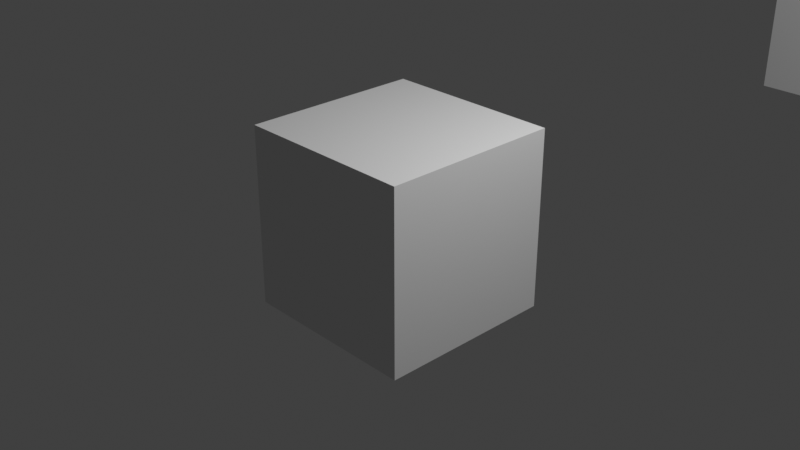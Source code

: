 # Source: cuboid.blend  (saved by Blender 3.5.4; exported with 4.5.12 LTS)
import bpy
from mathutils import Matrix  # noqa: F401  (used for matrix-valued properties, if any)

bpy.ops.wm.read_factory_settings(use_empty=True)
scene = bpy.context.scene
scene.name = 'Scene'

# ---- collections
col_collection = bpy.data.collections.new('Collection'); scene.collection.children.link(col_collection)

# ---- materials (node trees are filled in below, after node groups)
mat_material = bpy.data.materials.new('Material')
mat_material.alpha_threshold = 0.0
mat_material.use_transparent_shadow = False
mat_material.line_color = (0.0, 0.0, 0.0, 1.0)

# ---- node groups
ng_geometry_nodes = bpy.data.node_groups.new('Geometry Nodes', 'GeometryNodeTree')
_s = ng_geometry_nodes.interface.new_socket(name='Geometry', in_out='OUTPUT', socket_type='NodeSocketGeometry')
_s = ng_geometry_nodes.interface.new_socket(name='Geometry', in_out='INPUT', socket_type='NodeSocketGeometry')
ng_geometry_nodes.is_modifier = True
_N = ng_geometry_nodes.nodes; _L = ng_geometry_nodes.links
n0 = _N.new('GeometryNodeStoreNamedAttribute'); n0.name = 'Store Named Attribute'; n0.location = (-47, 4)
n0.data_type = 'FLOAT_VECTOR'
n0.domain = 'CORNER'
n0.inputs[2].default_value = 'uv_map'
n1 = _N.new('NodeGroupOutput'); n1.name = 'Group Output'; n1.location = (200, 0)
n2 = _N.new('GeometryNodeMeshCube'); n2.name = 'Cube'; n2.location = (-72, 4)
n2.inputs[0].default_value = (2.0, 2.0, 2.0)
n2.inputs[1].default_value = 5
n2.inputs[2].default_value = 10
n2.inputs[3].default_value = 15
_L.new(n0.outputs[0], n1.inputs[0])
_L.new(n2.outputs[0], n0.inputs[0])
_L.new(n2.outputs[1], n0.inputs[3])
n1.is_active_output = True

# ---- material node trees
mat_material.use_nodes = True; mat_material.node_tree.nodes.clear()
_N = mat_material.node_tree.nodes; _L = mat_material.node_tree.links
n0 = _N.new('ShaderNodeOutputMaterial'); n0.name = 'Material Output'; n0.location = (300, 300)
n1 = _N.new('ShaderNodeBsdfPrincipled'); n1.name = 'Principled BSDF'; n1.location = (10, 300)
n1.distribution = 'GGX'
n1.subsurface_method = 'BURLEY'
n1.inputs[2].default_value = 0.4
n1.inputs[3].default_value = 1.45
n1.inputs[27].default_value = (0.0, 0.0, 0.0, 1.0)
n1.inputs[28].default_value = 1.0
_L.new(n1.outputs[0], n0.inputs[0])
n0.is_active_output = True

# ---- world
world_world = bpy.data.worlds.new('World'); scene.world = world_world
world_world.use_nodes = True; world_world.node_tree.nodes.clear()
_N = world_world.node_tree.nodes; _L = world_world.node_tree.links
n0 = _N.new('ShaderNodeOutputWorld'); n0.name = 'World Output'; n0.location = (300, 300)
n1 = _N.new('ShaderNodeBackground'); n1.name = 'Background'; n1.location = (10, 300)
n1.inputs[0].default_value = (0.05088, 0.05088, 0.05088, 1.0)
_L.new(n1.outputs[0], n0.inputs[0])
n0.is_active_output = True
world_world.color = (0.05088, 0.05088, 0.05088)
world_world.use_sun_shadow = False
world_world.sun_shadow_jitter_overblur = 0.0

# ---- cameras
cam_camera = bpy.data.cameras.new('Camera')
cam_camera.clip_end = 100.0
cam_camera.ortho_scale = 7.314

# ---- lights
light_light = bpy.data.lights.new('Light', 'POINT')
light_light.transmission_factor = 0.0
light_light.energy = 1000.0
light_light.shadow_soft_size = 0.1
light_light.shadow_maximum_resolution = 0.006
light_light.use_absolute_resolution = True

# ---- meshes
me_cube = bpy.data.meshes.new('Cube')
me_cube.from_pydata([(1.0, 1.0, 1.0), (1.0, 1.0, -1.0), (1.0, -1.0, 1.0), (1.0, -1.0, -1.0), (-1.0, 1.0, 1.0), (-1.0, 1.0, -1.0), (-1.0, -1.0, 1.0), (-1.0, -1.0, -1.0)], [], [(0, 4, 6, 2), (3, 2, 6, 7), (7, 6, 4, 5), (5, 1, 3, 7), (1, 0, 2, 3), (5, 4, 0, 1)])
_uv = me_cube.uv_layers.new(name='UVMap')
_uv.uv.foreach_set('vector', [0.625, 0.5, 0.875, 0.5, 0.875, 0.75, 0.625, 0.75, 0.375, 0.75, 0.625, 0.75, 0.625, 1.0, 0.375, 1.0, 0.375, 0.0, 0.625, 0.0, 0.625, 0.25, 0.375, 0.25, 0.125, 0.5, 0.375, 0.5, 0.375, 0.75, 0.125, 0.75, 0.375, 0.5, 0.625, 0.5, 0.625, 0.75, 0.375, 0.75, 0.375, 0.25, 0.625, 0.25, 0.625, 0.5, 0.375, 0.5])
me_cube.materials.append(mat_material)
me_cube.use_remesh_preserve_volume = False
me_cube.use_remesh_preserve_attributes = False
me_cube.use_mirror_vertex_groups = False
me_cube.update()
me_cube_001 = bpy.data.meshes.new('Cube.001')
me_cube_001.from_pydata([(-1.0, -1.0, -1.0), (-0.5, -1.0, -1.0), (0.0, -1.0, -1.0), (0.5, -1.0, -1.0), (1.0, -1.0, -1.0), (-1.0, -0.7778, -1.0), (-0.5, -0.7778, -1.0), (0.0, -0.7778, -1.0), (0.5, -0.7778, -1.0), (1.0, -0.7778, -1.0), (-1.0, -0.5556, -1.0), (-0.5, -0.5556, -1.0), (0.0, -0.5556, -1.0), (0.5, -0.5556, -1.0), (1.0, -0.5556, -1.0), (-1.0, -0.3333, -1.0), (-0.5, -0.3333, -1.0), (0.0, -0.3333, -1.0), (0.5, -0.3333, -1.0), (1.0, -0.3333, -1.0), (-1.0, -0.1111, -1.0), (-0.5, -0.1111, -1.0), (0.0, -0.1111, -1.0), (0.5, -0.1111, -1.0), (1.0, -0.1111, -1.0), (-1.0, 0.1111, -1.0), (-0.5, 0.1111, -1.0), (0.0, 0.1111, -1.0), (0.5, 0.1111, -1.0), (1.0, 0.1111, -1.0), (-1.0, 0.3333, -1.0), (-0.5, 0.3333, -1.0), (0.0, 0.3333, -1.0), (0.5, 0.3333, -1.0), (1.0, 0.3333, -1.0), (-1.0, 0.5556, -1.0), (-0.5, 0.5556, -1.0), (0.0, 0.5556, -1.0), (0.5, 0.5556, -1.0), (1.0, 0.5556, -1.0), (-1.0, 0.7778, -1.0), (-0.5, 0.7778, -1.0), (0.0, 0.7778, -1.0), (0.5, 0.7778, -1.0), (1.0, 0.7778, -1.0), (-1.0, 1.0, -1.0), (-0.5, 1.0, -1.0), (0.0, 1.0, -1.0), (0.5, 1.0, -1.0), (1.0, 1.0, -1.0), (-1.0, -1.0, -0.8571), (-0.5, -1.0, -0.8571), (0.0, -1.0, -0.8571), (0.5, -1.0, -0.8571), (1.0, -1.0, -0.8571), (-1.0, -0.7778, -0.8571), (1.0, -0.7778, -0.8571), (-1.0, -0.5556, -0.8571), (1.0, -0.5556, -0.8571), (-1.0, -0.3333, -0.8571), (1.0, -0.3333, -0.8571), (-1.0, -0.1111, -0.8571), (1.0, -0.1111, -0.8571), (-1.0, 0.1111, -0.8571), (1.0, 0.1111, -0.8571), (-1.0, 0.3333, -0.8571), (1.0, 0.3333, -0.8571), (-1.0, 0.5556, -0.8571), (1.0, 0.5556, -0.8571), (-1.0, 0.7778, -0.8571), (1.0, 0.7778, -0.8571), (-1.0, 1.0, -0.8571), (-0.5, 1.0, -0.8571), (0.0, 1.0, -0.8571), (0.5, 1.0, -0.8571), (1.0, 1.0, -0.8571), (-1.0, -1.0, -0.7143), (-0.5, -1.0, -0.7143), (0.0, -1.0, -0.7143), (0.5, -1.0, -0.7143), (1.0, -1.0, -0.7143), (-1.0, -0.7778, -0.7143), (1.0, -0.7778, -0.7143), (-1.0, -0.5556, -0.7143), (1.0, -0.5556, -0.7143), (-1.0, -0.3333, -0.7143), (1.0, -0.3333, -0.7143), (-1.0, -0.1111, -0.7143), (1.0, -0.1111, -0.7143), (-1.0, 0.1111, -0.7143), (1.0, 0.1111, -0.7143), (-1.0, 0.3333, -0.7143), (1.0, 0.3333, -0.7143), (-1.0, 0.5556, -0.7143), (1.0, 0.5556, -0.7143), (-1.0, 0.7778, -0.7143), (1.0, 0.7778, -0.7143), (-1.0, 1.0, -0.7143), (-0.5, 1.0, -0.7143), (0.0, 1.0, -0.7143), (0.5, 1.0, -0.7143), (1.0, 1.0, -0.7143), (-1.0, -1.0, -0.5714), (-0.5, -1.0, -0.5714), (0.0, -1.0, -0.5714), (0.5, -1.0, -0.5714), (1.0, -1.0, -0.5714), (-1.0, -0.7778, -0.5714), (1.0, -0.7778, -0.5714), (-1.0, -0.5556, -0.5714), (1.0, -0.5556, -0.5714), (-1.0, -0.3333, -0.5714), (1.0, -0.3333, -0.5714), (-1.0, -0.1111, -0.5714), (1.0, -0.1111, -0.5714), (-1.0, 0.1111, -0.5714), (1.0, 0.1111, -0.5714), (-1.0, 0.3333, -0.5714), (1.0, 0.3333, -0.5714), (-1.0, 0.5556, -0.5714), (1.0, 0.5556, -0.5714), (-1.0, 0.7778, -0.5714), (1.0, 0.7778, -0.5714), (-1.0, 1.0, -0.5714), (-0.5, 1.0, -0.5714), (0.0, 1.0, -0.5714), (0.5, 1.0, -0.5714), (1.0, 1.0, -0.5714), (-1.0, -1.0, -0.4286), (-0.5, -1.0, -0.4286), (0.0, -1.0, -0.4286), (0.5, -1.0, -0.4286), (1.0, -1.0, -0.4286), (-1.0, -0.7778, -0.4286), (1.0, -0.7778, -0.4286), (-1.0, -0.5556, -0.4286), (1.0, -0.5556, -0.4286), (-1.0, -0.3333, -0.4286), (1.0, -0.3333, -0.4286), (-1.0, -0.1111, -0.4286), (1.0, -0.1111, -0.4286), (-1.0, 0.1111, -0.4286), (1.0, 0.1111, -0.4286), (-1.0, 0.3333, -0.4286), (1.0, 0.3333, -0.4286), (-1.0, 0.5556, -0.4286), (1.0, 0.5556, -0.4286), (-1.0, 0.7778, -0.4286), (1.0, 0.7778, -0.4286), (-1.0, 1.0, -0.4286), (-0.5, 1.0, -0.4286), (0.0, 1.0, -0.4286), (0.5, 1.0, -0.4286), (1.0, 1.0, -0.4286), (-1.0, -1.0, -0.2857), (-0.5, -1.0, -0.2857), (0.0, -1.0, -0.2857), (0.5, -1.0, -0.2857), (1.0, -1.0, -0.2857), (-1.0, -0.7778, -0.2857), (1.0, -0.7778, -0.2857), (-1.0, -0.5556, -0.2857), (1.0, -0.5556, -0.2857), (-1.0, -0.3333, -0.2857), (1.0, -0.3333, -0.2857), (-1.0, -0.1111, -0.2857), (1.0, -0.1111, -0.2857), (-1.0, 0.1111, -0.2857), (1.0, 0.1111, -0.2857), (-1.0, 0.3333, -0.2857), (1.0, 0.3333, -0.2857), (-1.0, 0.5556, -0.2857), (1.0, 0.5556, -0.2857), (-1.0, 0.7778, -0.2857), (1.0, 0.7778, -0.2857), (-1.0, 1.0, -0.2857), (-0.5, 1.0, -0.2857), (0.0, 1.0, -0.2857), (0.5, 1.0, -0.2857), (1.0, 1.0, -0.2857), (-1.0, -1.0, -0.1429), (-0.5, -1.0, -0.1429), (0.0, -1.0, -0.1429), (0.5, -1.0, -0.1429), (1.0, -1.0, -0.1429), (-1.0, -0.7778, -0.1429), (1.0, -0.7778, -0.1429), (-1.0, -0.5556, -0.1429), (1.0, -0.5556, -0.1429), (-1.0, -0.3333, -0.1429), (1.0, -0.3333, -0.1429), (-1.0, -0.1111, -0.1429), (1.0, -0.1111, -0.1429), (-1.0, 0.1111, -0.1429), (1.0, 0.1111, -0.1429), (-1.0, 0.3333, -0.1429), (1.0, 0.3333, -0.1429), (-1.0, 0.5556, -0.1429), (1.0, 0.5556, -0.1429), (-1.0, 0.7778, -0.1429), (1.0, 0.7778, -0.1429), (-1.0, 1.0, -0.1429), (-0.5, 1.0, -0.1429), (0.0, 1.0, -0.1429), (0.5, 1.0, -0.1429), (1.0, 1.0, -0.1429), (-1.0, -1.0, 0.0), (-0.5, -1.0, 0.0), (0.0, -1.0, 0.0), (0.5, -1.0, 0.0), (1.0, -1.0, 0.0), (-1.0, -0.7778, 0.0), (1.0, -0.7778, 0.0), (-1.0, -0.5556, 0.0), (1.0, -0.5556, 0.0), (-1.0, -0.3333, 0.0), (1.0, -0.3333, 0.0), (-1.0, -0.1111, 0.0), (1.0, -0.1111, 0.0), (-1.0, 0.1111, 0.0), (1.0, 0.1111, 0.0), (-1.0, 0.3333, 0.0), (1.0, 0.3333, 0.0), (-1.0, 0.5556, 0.0), (1.0, 0.5556, 0.0), (-1.0, 0.7778, 0.0), (1.0, 0.7778, 0.0), (-1.0, 1.0, 0.0), (-0.5, 1.0, 0.0), (0.0, 1.0, 0.0), (0.5, 1.0, 0.0), (1.0, 1.0, 0.0), (-1.0, -1.0, 0.1429), (-0.5, -1.0, 0.1429), (0.0, -1.0, 0.1429), (0.5, -1.0, 0.1429), (1.0, -1.0, 0.1429), (-1.0, -0.7778, 0.1429), (1.0, -0.7778, 0.1429), (-1.0, -0.5556, 0.1429), (1.0, -0.5556, 0.1429), (-1.0, -0.3333, 0.1429), (1.0, -0.3333, 0.1429), (-1.0, -0.1111, 0.1429), (1.0, -0.1111, 0.1429), (-1.0, 0.1111, 0.1429), (1.0, 0.1111, 0.1429), (-1.0, 0.3333, 0.1429), (1.0, 0.3333, 0.1429), (-1.0, 0.5556, 0.1429), (1.0, 0.5556, 0.1429), (-1.0, 0.7778, 0.1429), (1.0, 0.7778, 0.1429), (-1.0, 1.0, 0.1429), (-0.5, 1.0, 0.1429), (0.0, 1.0, 0.1429), (0.5, 1.0, 0.1429), (1.0, 1.0, 0.1429), (-1.0, -1.0, 0.2857), (-0.5, -1.0, 0.2857), (0.0, -1.0, 0.2857), (0.5, -1.0, 0.2857), (1.0, -1.0, 0.2857), (-1.0, -0.7778, 0.2857), (1.0, -0.7778, 0.2857), (-1.0, -0.5556, 0.2857), (1.0, -0.5556, 0.2857), (-1.0, -0.3333, 0.2857), (1.0, -0.3333, 0.2857), (-1.0, -0.1111, 0.2857), (1.0, -0.1111, 0.2857), (-1.0, 0.1111, 0.2857), (1.0, 0.1111, 0.2857), (-1.0, 0.3333, 0.2857), (1.0, 0.3333, 0.2857), (-1.0, 0.5556, 0.2857), (1.0, 0.5556, 0.2857), (-1.0, 0.7778, 0.2857), (1.0, 0.7778, 0.2857), (-1.0, 1.0, 0.2857), (-0.5, 1.0, 0.2857), (0.0, 1.0, 0.2857), (0.5, 1.0, 0.2857), (1.0, 1.0, 0.2857), (-1.0, -1.0, 0.4286), (-0.5, -1.0, 0.4286), (0.0, -1.0, 0.4286), (0.5, -1.0, 0.4286), (1.0, -1.0, 0.4286), (-1.0, -0.7778, 0.4286), (1.0, -0.7778, 0.4286), (-1.0, -0.5556, 0.4286), (1.0, -0.5556, 0.4286), (-1.0, -0.3333, 0.4286), (1.0, -0.3333, 0.4286), (-1.0, -0.1111, 0.4286), (1.0, -0.1111, 0.4286), (-1.0, 0.1111, 0.4286), (1.0, 0.1111, 0.4286), (-1.0, 0.3333, 0.4286), (1.0, 0.3333, 0.4286), (-1.0, 0.5556, 0.4286), (1.0, 0.5556, 0.4286), (-1.0, 0.7778, 0.4286), (1.0, 0.7778, 0.4286), (-1.0, 1.0, 0.4286), (-0.5, 1.0, 0.4286), (0.0, 1.0, 0.4286), (0.5, 1.0, 0.4286), (1.0, 1.0, 0.4286), (-1.0, -1.0, 0.5714), (-0.5, -1.0, 0.5714), (0.0, -1.0, 0.5714), (0.5, -1.0, 0.5714), (1.0, -1.0, 0.5714), (-1.0, -0.7778, 0.5714), (1.0, -0.7778, 0.5714), (-1.0, -0.5556, 0.5714), (1.0, -0.5556, 0.5714), (-1.0, -0.3333, 0.5714), (1.0, -0.3333, 0.5714), (-1.0, -0.1111, 0.5714), (1.0, -0.1111, 0.5714), (-1.0, 0.1111, 0.5714), (1.0, 0.1111, 0.5714), (-1.0, 0.3333, 0.5714), (1.0, 0.3333, 0.5714), (-1.0, 0.5556, 0.5714), (1.0, 0.5556, 0.5714), (-1.0, 0.7778, 0.5714), (1.0, 0.7778, 0.5714), (-1.0, 1.0, 0.5714), (-0.5, 1.0, 0.5714), (0.0, 1.0, 0.5714), (0.5, 1.0, 0.5714), (1.0, 1.0, 0.5714), (-1.0, -1.0, 0.7143), (-0.5, -1.0, 0.7143), (0.0, -1.0, 0.7143), (0.5, -1.0, 0.7143), (1.0, -1.0, 0.7143), (-1.0, -0.7778, 0.7143), (1.0, -0.7778, 0.7143), (-1.0, -0.5556, 0.7143), (1.0, -0.5556, 0.7143), (-1.0, -0.3333, 0.7143), (1.0, -0.3333, 0.7143), (-1.0, -0.1111, 0.7143), (1.0, -0.1111, 0.7143), (-1.0, 0.1111, 0.7143), (1.0, 0.1111, 0.7143), (-1.0, 0.3333, 0.7143), (1.0, 0.3333, 0.7143), (-1.0, 0.5556, 0.7143), (1.0, 0.5556, 0.7143), (-1.0, 0.7778, 0.7143), (1.0, 0.7778, 0.7143), (-1.0, 1.0, 0.7143), (-0.5, 1.0, 0.7143), (0.0, 1.0, 0.7143), (0.5, 1.0, 0.7143), (1.0, 1.0, 0.7143), (-1.0, -1.0, 0.8571), (-0.5, -1.0, 0.8571), (0.0, -1.0, 0.8571), (0.5, -1.0, 0.8571), (1.0, -1.0, 0.8571), (-1.0, -0.7778, 0.8571), (1.0, -0.7778, 0.8571), (-1.0, -0.5556, 0.8571), (1.0, -0.5556, 0.8571), (-1.0, -0.3333, 0.8571), (1.0, -0.3333, 0.8571), (-1.0, -0.1111, 0.8571), (1.0, -0.1111, 0.8571), (-1.0, 0.1111, 0.8571), (1.0, 0.1111, 0.8571), (-1.0, 0.3333, 0.8571), (1.0, 0.3333, 0.8571), (-1.0, 0.5556, 0.8571), (1.0, 0.5556, 0.8571), (-1.0, 0.7778, 0.8571), (1.0, 0.7778, 0.8571), (-1.0, 1.0, 0.8571), (-0.5, 1.0, 0.8571), (0.0, 1.0, 0.8571), (0.5, 1.0, 0.8571), (1.0, 1.0, 0.8571), (-1.0, -1.0, 1.0), (-0.5, -1.0, 1.0), (0.0, -1.0, 1.0), (0.5, -1.0, 1.0), (1.0, -1.0, 1.0), (-1.0, -0.7778, 1.0), (-0.5, -0.7778, 1.0), (0.0, -0.7778, 1.0), (0.5, -0.7778, 1.0), (1.0, -0.7778, 1.0), (-1.0, -0.5556, 1.0), (-0.5, -0.5556, 1.0), (0.0, -0.5556, 1.0), (0.5, -0.5556, 1.0), (1.0, -0.5556, 1.0), (-1.0, -0.3333, 1.0), (-0.5, -0.3333, 1.0), (0.0, -0.3333, 1.0), (0.5, -0.3333, 1.0), (1.0, -0.3333, 1.0), (-1.0, -0.1111, 1.0), (-0.5, -0.1111, 1.0), (0.0, -0.1111, 1.0), (0.5, -0.1111, 1.0), (1.0, -0.1111, 1.0), (-1.0, 0.1111, 1.0), (-0.5, 0.1111, 1.0), (0.0, 0.1111, 1.0), (0.5, 0.1111, 1.0), (1.0, 0.1111, 1.0), (-1.0, 0.3333, 1.0), (-0.5, 0.3333, 1.0), (0.0, 0.3333, 1.0), (0.5, 0.3333, 1.0), (1.0, 0.3333, 1.0), (-1.0, 0.5556, 1.0), (-0.5, 0.5556, 1.0), (0.0, 0.5556, 1.0), (0.5, 0.5556, 1.0), (1.0, 0.5556, 1.0), (-1.0, 0.7778, 1.0), (-0.5, 0.7778, 1.0), (0.0, 0.7778, 1.0), (0.5, 0.7778, 1.0), (1.0, 0.7778, 1.0), (-1.0, 1.0, 1.0), (-0.5, 1.0, 1.0), (0.0, 1.0, 1.0), (0.5, 1.0, 1.0), (1.0, 1.0, 1.0)], [], [(0, 5, 6, 1), (1, 6, 7, 2), (2, 7, 8, 3), (3, 8, 9, 4), (5, 10, 11, 6), (6, 11, 12, 7), (7, 12, 13, 8), (8, 13, 14, 9), (10, 15, 16, 11), (11, 16, 17, 12), (12, 17, 18, 13), (13, 18, 19, 14), (15, 20, 21, 16), (16, 21, 22, 17), (17, 22, 23, 18), (18, 23, 24, 19), (20, 25, 26, 21), (21, 26, 27, 22), (22, 27, 28, 23), (23, 28, 29, 24), (25, 30, 31, 26), (26, 31, 32, 27), (27, 32, 33, 28), (28, 33, 34, 29), (30, 35, 36, 31), (31, 36, 37, 32), (32, 37, 38, 33), (33, 38, 39, 34), (35, 40, 41, 36), (36, 41, 42, 37), (37, 42, 43, 38), (38, 43, 44, 39), (40, 45, 46, 41), (41, 46, 47, 42), (42, 47, 48, 43), (43, 48, 49, 44), (0, 1, 51, 50), (1, 2, 52, 51), (2, 3, 53, 52), (3, 4, 54, 53), (50, 51, 77, 76), (51, 52, 78, 77), (52, 53, 79, 78), (53, 54, 80, 79), (76, 77, 103, 102), (77, 78, 104, 103), (78, 79, 105, 104), (79, 80, 106, 105), (102, 103, 129, 128), (103, 104, 130, 129), (104, 105, 131, 130), (105, 106, 132, 131), (128, 129, 155, 154), (129, 130, 156, 155), (130, 131, 157, 156), (131, 132, 158, 157), (154, 155, 181, 180), (155, 156, 182, 181), (156, 157, 183, 182), (157, 158, 184, 183), (180, 181, 207, 206), (181, 182, 208, 207), (182, 183, 209, 208), (183, 184, 210, 209), (206, 207, 233, 232), (207, 208, 234, 233), (208, 209, 235, 234), (209, 210, 236, 235), (232, 233, 259, 258), (233, 234, 260, 259), (234, 235, 261, 260), (235, 236, 262, 261), (258, 259, 285, 284), (259, 260, 286, 285), (260, 261, 287, 286), (261, 262, 288, 287), (284, 285, 311, 310), (285, 286, 312, 311), (286, 287, 313, 312), (287, 288, 314, 313), (310, 311, 337, 336), (311, 312, 338, 337), (312, 313, 339, 338), (313, 314, 340, 339), (336, 337, 363, 362), (337, 338, 364, 363), (338, 339, 365, 364), (339, 340, 366, 365), (362, 363, 389, 388), (363, 364, 390, 389), (364, 365, 391, 390), (365, 366, 392, 391), (388, 389, 394, 393), (389, 390, 395, 394), (390, 391, 396, 395), (391, 392, 397, 396), (393, 394, 399, 398), (394, 395, 400, 399), (395, 396, 401, 400), (396, 397, 402, 401), (398, 399, 404, 403), (399, 400, 405, 404), (400, 401, 406, 405), (401, 402, 407, 406), (403, 404, 409, 408), (404, 405, 410, 409), (405, 406, 411, 410), (406, 407, 412, 411), (408, 409, 414, 413), (409, 410, 415, 414), (410, 411, 416, 415), (411, 412, 417, 416), (413, 414, 419, 418), (414, 415, 420, 419), (415, 416, 421, 420), (416, 417, 422, 421), (418, 419, 424, 423), (419, 420, 425, 424), (420, 421, 426, 425), (421, 422, 427, 426), (423, 424, 429, 428), (424, 425, 430, 429), (425, 426, 431, 430), (426, 427, 432, 431), (428, 429, 434, 433), (429, 430, 435, 434), (430, 431, 436, 435), (431, 432, 437, 436), (45, 71, 72, 46), (46, 72, 73, 47), (47, 73, 74, 48), (48, 74, 75, 49), (71, 97, 98, 72), (72, 98, 99, 73), (73, 99, 100, 74), (74, 100, 101, 75), (97, 123, 124, 98), (98, 124, 125, 99), (99, 125, 126, 100), (100, 126, 127, 101), (123, 149, 150, 124), (124, 150, 151, 125), (125, 151, 152, 126), (126, 152, 153, 127), (149, 175, 176, 150), (150, 176, 177, 151), (151, 177, 178, 152), (152, 178, 179, 153), (175, 201, 202, 176), (176, 202, 203, 177), (177, 203, 204, 178), (178, 204, 205, 179), (201, 227, 228, 202), (202, 228, 229, 203), (203, 229, 230, 204), (204, 230, 231, 205), (227, 253, 254, 228), (228, 254, 255, 229), (229, 255, 256, 230), (230, 256, 257, 231), (253, 279, 280, 254), (254, 280, 281, 255), (255, 281, 282, 256), (256, 282, 283, 257), (279, 305, 306, 280), (280, 306, 307, 281), (281, 307, 308, 282), (282, 308, 309, 283), (305, 331, 332, 306), (306, 332, 333, 307), (307, 333, 334, 308), (308, 334, 335, 309), (331, 357, 358, 332), (332, 358, 359, 333), (333, 359, 360, 334), (334, 360, 361, 335), (357, 383, 384, 358), (358, 384, 385, 359), (359, 385, 386, 360), (360, 386, 387, 361), (383, 433, 434, 384), (384, 434, 435, 385), (385, 435, 436, 386), (386, 436, 437, 387), (0, 50, 55, 5), (5, 55, 57, 10), (10, 57, 59, 15), (15, 59, 61, 20), (20, 61, 63, 25), (25, 63, 65, 30), (30, 65, 67, 35), (35, 67, 69, 40), (40, 69, 71, 45), (50, 76, 81, 55), (55, 81, 83, 57), (57, 83, 85, 59), (59, 85, 87, 61), (61, 87, 89, 63), (63, 89, 91, 65), (65, 91, 93, 67), (67, 93, 95, 69), (69, 95, 97, 71), (76, 102, 107, 81), (81, 107, 109, 83), (83, 109, 111, 85), (85, 111, 113, 87), (87, 113, 115, 89), (89, 115, 117, 91), (91, 117, 119, 93), (93, 119, 121, 95), (95, 121, 123, 97), (102, 128, 133, 107), (107, 133, 135, 109), (109, 135, 137, 111), (111, 137, 139, 113), (113, 139, 141, 115), (115, 141, 143, 117), (117, 143, 145, 119), (119, 145, 147, 121), (121, 147, 149, 123), (128, 154, 159, 133), (133, 159, 161, 135), (135, 161, 163, 137), (137, 163, 165, 139), (139, 165, 167, 141), (141, 167, 169, 143), (143, 169, 171, 145), (145, 171, 173, 147), (147, 173, 175, 149), (154, 180, 185, 159), (159, 185, 187, 161), (161, 187, 189, 163), (163, 189, 191, 165), (165, 191, 193, 167), (167, 193, 195, 169), (169, 195, 197, 171), (171, 197, 199, 173), (173, 199, 201, 175), (180, 206, 211, 185), (185, 211, 213, 187), (187, 213, 215, 189), (189, 215, 217, 191), (191, 217, 219, 193), (193, 219, 221, 195), (195, 221, 223, 197), (197, 223, 225, 199), (199, 225, 227, 201), (206, 232, 237, 211), (211, 237, 239, 213), (213, 239, 241, 215), (215, 241, 243, 217), (217, 243, 245, 219), (219, 245, 247, 221), (221, 247, 249, 223), (223, 249, 251, 225), (225, 251, 253, 227), (232, 258, 263, 237), (237, 263, 265, 239), (239, 265, 267, 241), (241, 267, 269, 243), (243, 269, 271, 245), (245, 271, 273, 247), (247, 273, 275, 249), (249, 275, 277, 251), (251, 277, 279, 253), (258, 284, 289, 263), (263, 289, 291, 265), (265, 291, 293, 267), (267, 293, 295, 269), (269, 295, 297, 271), (271, 297, 299, 273), (273, 299, 301, 275), (275, 301, 303, 277), (277, 303, 305, 279), (284, 310, 315, 289), (289, 315, 317, 291), (291, 317, 319, 293), (293, 319, 321, 295), (295, 321, 323, 297), (297, 323, 325, 299), (299, 325, 327, 301), (301, 327, 329, 303), (303, 329, 331, 305), (310, 336, 341, 315), (315, 341, 343, 317), (317, 343, 345, 319), (319, 345, 347, 321), (321, 347, 349, 323), (323, 349, 351, 325), (325, 351, 353, 327), (327, 353, 355, 329), (329, 355, 357, 331), (336, 362, 367, 341), (341, 367, 369, 343), (343, 369, 371, 345), (345, 371, 373, 347), (347, 373, 375, 349), (349, 375, 377, 351), (351, 377, 379, 353), (353, 379, 381, 355), (355, 381, 383, 357), (362, 388, 393, 367), (367, 393, 398, 369), (369, 398, 403, 371), (371, 403, 408, 373), (373, 408, 413, 375), (375, 413, 418, 377), (377, 418, 423, 379), (379, 423, 428, 381), (381, 428, 433, 383), (4, 9, 56, 54), (9, 14, 58, 56), (14, 19, 60, 58), (19, 24, 62, 60), (24, 29, 64, 62), (29, 34, 66, 64), (34, 39, 68, 66), (39, 44, 70, 68), (44, 49, 75, 70), (54, 56, 82, 80), (56, 58, 84, 82), (58, 60, 86, 84), (60, 62, 88, 86), (62, 64, 90, 88), (64, 66, 92, 90), (66, 68, 94, 92), (68, 70, 96, 94), (70, 75, 101, 96), (80, 82, 108, 106), (82, 84, 110, 108), (84, 86, 112, 110), (86, 88, 114, 112), (88, 90, 116, 114), (90, 92, 118, 116), (92, 94, 120, 118), (94, 96, 122, 120), (96, 101, 127, 122), (106, 108, 134, 132), (108, 110, 136, 134), (110, 112, 138, 136), (112, 114, 140, 138), (114, 116, 142, 140), (116, 118, 144, 142), (118, 120, 146, 144), (120, 122, 148, 146), (122, 127, 153, 148), (132, 134, 160, 158), (134, 136, 162, 160), (136, 138, 164, 162), (138, 140, 166, 164), (140, 142, 168, 166), (142, 144, 170, 168), (144, 146, 172, 170), (146, 148, 174, 172), (148, 153, 179, 174), (158, 160, 186, 184), (160, 162, 188, 186), (162, 164, 190, 188), (164, 166, 192, 190), (166, 168, 194, 192), (168, 170, 196, 194), (170, 172, 198, 196), (172, 174, 200, 198), (174, 179, 205, 200), (184, 186, 212, 210), (186, 188, 214, 212), (188, 190, 216, 214), (190, 192, 218, 216), (192, 194, 220, 218), (194, 196, 222, 220), (196, 198, 224, 222), (198, 200, 226, 224), (200, 205, 231, 226), (210, 212, 238, 236), (212, 214, 240, 238), (214, 216, 242, 240), (216, 218, 244, 242), (218, 220, 246, 244), (220, 222, 248, 246), (222, 224, 250, 248), (224, 226, 252, 250), (226, 231, 257, 252), (236, 238, 264, 262), (238, 240, 266, 264), (240, 242, 268, 266), (242, 244, 270, 268), (244, 246, 272, 270), (246, 248, 274, 272), (248, 250, 276, 274), (250, 252, 278, 276), (252, 257, 283, 278), (262, 264, 290, 288), (264, 266, 292, 290), (266, 268, 294, 292), (268, 270, 296, 294), (270, 272, 298, 296), (272, 274, 300, 298), (274, 276, 302, 300), (276, 278, 304, 302), (278, 283, 309, 304), (288, 290, 316, 314), (290, 292, 318, 316), (292, 294, 320, 318), (294, 296, 322, 320), (296, 298, 324, 322), (298, 300, 326, 324), (300, 302, 328, 326), (302, 304, 330, 328), (304, 309, 335, 330), (314, 316, 342, 340), (316, 318, 344, 342), (318, 320, 346, 344), (320, 322, 348, 346), (322, 324, 350, 348), (324, 326, 352, 350), (326, 328, 354, 352), (328, 330, 356, 354), (330, 335, 361, 356), (340, 342, 368, 366), (342, 344, 370, 368), (344, 346, 372, 370), (346, 348, 374, 372), (348, 350, 376, 374), (350, 352, 378, 376), (352, 354, 380, 378), (354, 356, 382, 380), (356, 361, 387, 382), (366, 368, 397, 392), (368, 370, 402, 397), (370, 372, 407, 402), (372, 374, 412, 407), (374, 376, 417, 412), (376, 378, 422, 417), (378, 380, 427, 422), (380, 382, 432, 427), (382, 387, 437, 432)])
me_cube_001.materials.append(None)
me_cube_001.update()

# ---- objects
ob_test_object = bpy.data.objects.new('test_object', me_cube)
ob_light = bpy.data.objects.new('Light', light_light)
ob_camera = bpy.data.objects.new('Camera', cam_camera)
ob_expected_object = bpy.data.objects.new('expected_object', me_cube_001)

# ---- transforms, parenting, visibility, modifiers, constraints
ob_test_object.location = (0.0, 0.0, 0.0)
ob_test_object.lock_rotations_4d = False
ob_test_object.empty_display_type = 'ARROWS'
ob_test_object.lineart.crease_threshold = 0.0
_m = ob_test_object.modifiers.new('GeometryNodes', 'NODES')
_m.node_group = ng_geometry_nodes
ob_light.location = (4.076, 1.005, 5.904)
ob_light.rotation_euler = (0.6503, 0.05522, 1.866)
ob_light.lock_rotations_4d = False
ob_light.empty_display_type = 'ARROWS'
ob_light.color = (0.0, 0.0, 0.0, 0.0)
ob_light.lineart.crease_threshold = 0.0
ob_camera.location = (7.359, -6.926, 4.958)
ob_camera.rotation_euler = (1.109, 0.0, 0.8149)
ob_camera.lock_rotations_4d = False
ob_camera.empty_display_type = 'ARROWS'
ob_camera.color = (0.0, 0.0, 0.0, 0.0)
ob_camera.display_type = 'WIRE'
ob_camera.lineart.crease_threshold = 0.0
ob_expected_object.location = (0.0, 10.0, 0.0)
ob_expected_object.lock_rotations_4d = False
ob_expected_object.empty_display_type = 'ARROWS'
ob_expected_object.lineart.crease_threshold = 0.0

# ---- collection membership
col_collection.objects.link(ob_test_object)
col_collection.objects.link(ob_light)
col_collection.objects.link(ob_camera)
col_collection.objects.link(ob_expected_object)

# ---- scene / render settings (as saved in the file)
scene.camera = ob_camera
scene.frame_start = 1; scene.frame_end = 250; scene.frame_set(1)
scene.render.engine = 'BLENDER_EEVEE_NEXT'
scene.cycles.use_denoising = False
scene.cycles.sampling_pattern = 'TABULATED_SOBOL'
scene.view_settings.view_transform = 'Standard'
bpy.context.view_layer.update()
